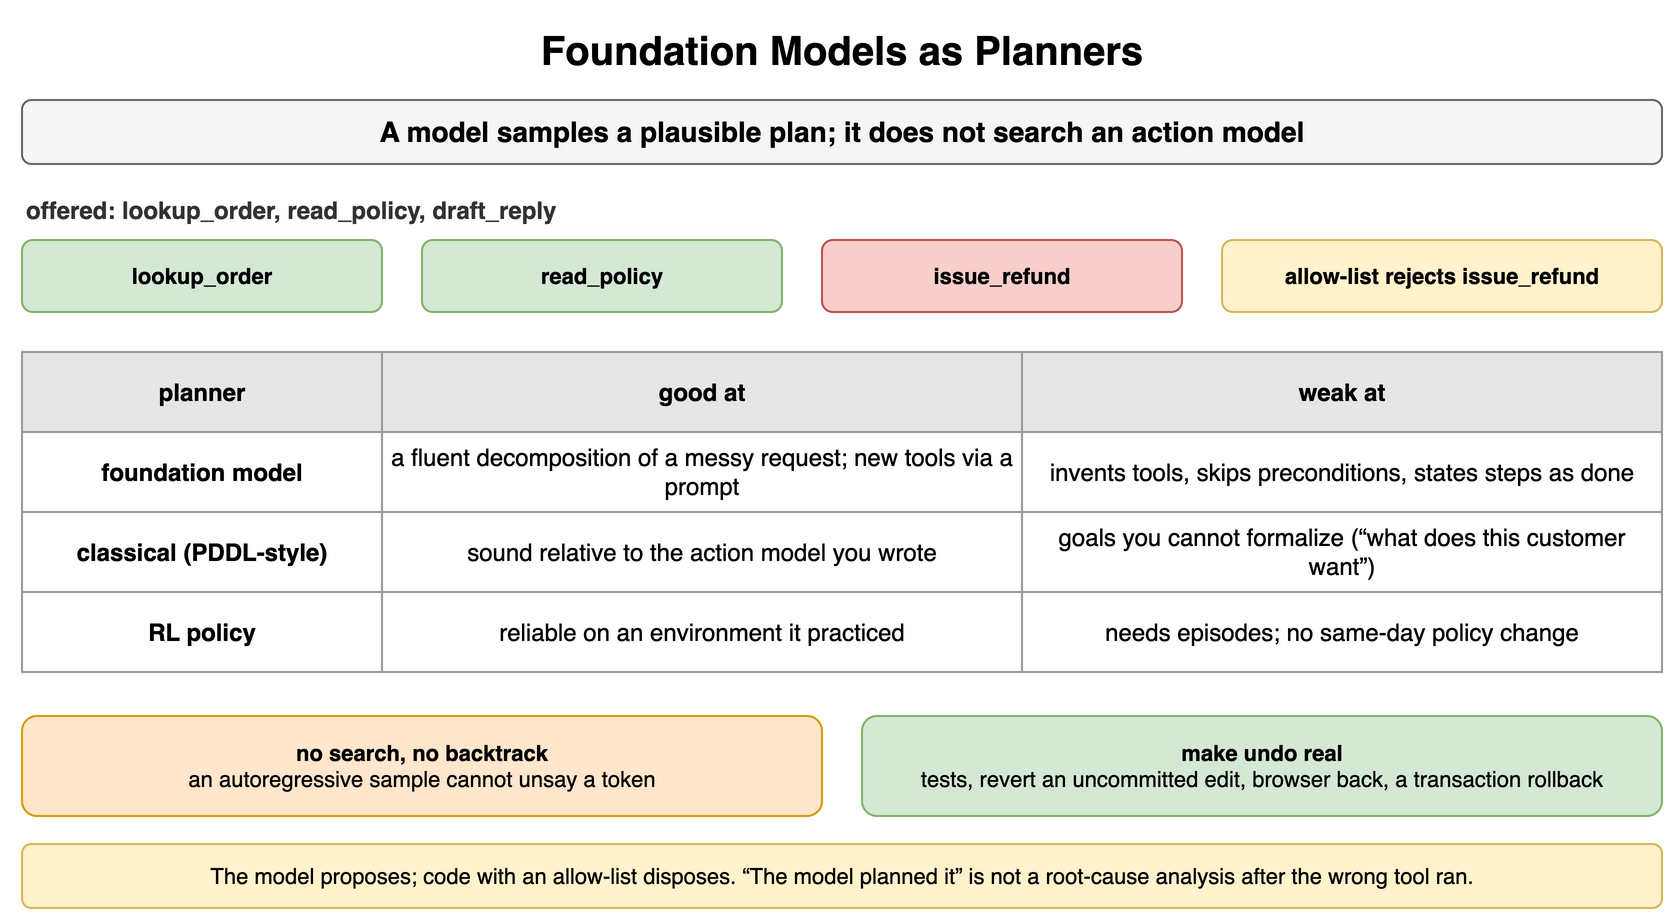

The diagram above was exported from draw.io. Its source (the exported page's mxGraphModel, read from the mxfile embedded in the PNG):
<mxGraphModel dx="900" dy="468" grid="1" gridSize="10" guides="1" tooltips="1" connect="1" arrows="1" fold="1" page="1" pageScale="1" pageWidth="900" pageHeight="468" math="0" shadow="0">
  <root>
    <mxCell id="0" />
    <mxCell id="1" parent="0" />
    <mxCell id="r1" value="Foundation Models as Planners" style="text;html=1;align=center;verticalAlign=middle;whiteSpace=wrap;fontSize=20;fontStyle=1;" vertex="1" parent="1">
      <mxGeometry x="40" y="10" width="820" height="30" as="geometry" />
    </mxCell>
    <mxCell id="r2" value="A model samples a plausible plan; it does not search an action model" style="rounded=1;whiteSpace=wrap;html=1;fillColor=#f5f5f5;strokeColor=#666666;fontStyle=1;fontSize=14;" vertex="1" parent="1">
      <mxGeometry x="40" y="50" width="820" height="32" as="geometry" />
    </mxCell>
    <mxCell id="r3" value="offered: lookup_order, read_policy, draft_reply" style="text;html=1;whiteSpace=wrap;fontSize=11;align=left;verticalAlign=middle;fontSize=12;fontColor=#333333;fontStyle=1;" vertex="1" parent="1">
      <mxGeometry x="40" y="96" width="600" height="18" as="geometry" />
    </mxCell>
    <mxCell id="r4" value="lookup_order" style="rounded=1;whiteSpace=wrap;html=1;fillColor=#d5e8d4;strokeColor=#82b366;fontSize=11;align=center;fontStyle=1;" vertex="1" parent="1">
      <mxGeometry x="40" y="120" width="180" height="36" as="geometry" />
    </mxCell>
    <mxCell id="r5" value="read_policy" style="rounded=1;whiteSpace=wrap;html=1;fillColor=#d5e8d4;strokeColor=#82b366;fontSize=11;align=center;fontStyle=1;" vertex="1" parent="1">
      <mxGeometry x="240" y="120" width="180" height="36" as="geometry" />
    </mxCell>
    <mxCell id="r6" value="issue_refund" style="rounded=1;whiteSpace=wrap;html=1;fillColor=#f8cecc;strokeColor=#b85450;fontSize=11;align=center;fontStyle=1;" vertex="1" parent="1">
      <mxGeometry x="440" y="120" width="180" height="36" as="geometry" />
    </mxCell>
    <mxCell id="r7" value="allow-list rejects issue_refund" style="rounded=1;whiteSpace=wrap;html=1;fillColor=#fff2cc;strokeColor=#d6b656;fontSize=11;align=center;fontStyle=1;" vertex="1" parent="1">
      <mxGeometry x="640" y="120" width="220" height="36" as="geometry" />
    </mxCell>
    <mxCell id="r8" value="planner" style="whiteSpace=wrap;html=1;fillColor=#e6e6e6;strokeColor=#999999;fontStyle=1;fontSize=12;" vertex="1" parent="1">
      <mxGeometry x="40" y="176" width="180" height="40" as="geometry" />
    </mxCell>
    <mxCell id="r9" value="good at" style="whiteSpace=wrap;html=1;fillColor=#e6e6e6;strokeColor=#999999;fontStyle=1;fontSize=12;" vertex="1" parent="1">
      <mxGeometry x="220" y="176" width="320" height="40" as="geometry" />
    </mxCell>
    <mxCell id="r10" value="weak at" style="whiteSpace=wrap;html=1;fillColor=#e6e6e6;strokeColor=#999999;fontStyle=1;fontSize=12;" vertex="1" parent="1">
      <mxGeometry x="540" y="176" width="320" height="40" as="geometry" />
    </mxCell>
    <mxCell id="r11" value="foundation model" style="whiteSpace=wrap;html=1;strokeColor=#999999;fontSize=12;fillColor=#ffffff;fontStyle=1;" vertex="1" parent="1">
      <mxGeometry x="40" y="216" width="180" height="40" as="geometry" />
    </mxCell>
    <mxCell id="r12" value="a fluent decomposition of a messy request; new tools via a prompt" style="whiteSpace=wrap;html=1;strokeColor=#999999;fontSize=12;fillColor=#ffffff;" vertex="1" parent="1">
      <mxGeometry x="220" y="216" width="320" height="40" as="geometry" />
    </mxCell>
    <mxCell id="r13" value="invents tools, skips preconditions, states steps as done" style="whiteSpace=wrap;html=1;strokeColor=#999999;fontSize=12;fillColor=#ffffff;" vertex="1" parent="1">
      <mxGeometry x="540" y="216" width="320" height="40" as="geometry" />
    </mxCell>
    <mxCell id="r14" value="classical (PDDL-style)" style="whiteSpace=wrap;html=1;strokeColor=#999999;fontSize=12;fillColor=#ffffff;fontStyle=1;" vertex="1" parent="1">
      <mxGeometry x="40" y="256" width="180" height="40" as="geometry" />
    </mxCell>
    <mxCell id="r15" value="sound relative to the action model you wrote" style="whiteSpace=wrap;html=1;strokeColor=#999999;fontSize=12;fillColor=#ffffff;" vertex="1" parent="1">
      <mxGeometry x="220" y="256" width="320" height="40" as="geometry" />
    </mxCell>
    <mxCell id="r16" value="goals you cannot formalize (“what does this customer want”)" style="whiteSpace=wrap;html=1;strokeColor=#999999;fontSize=12;fillColor=#ffffff;" vertex="1" parent="1">
      <mxGeometry x="540" y="256" width="320" height="40" as="geometry" />
    </mxCell>
    <mxCell id="r17" value="RL policy" style="whiteSpace=wrap;html=1;strokeColor=#999999;fontSize=12;fillColor=#ffffff;fontStyle=1;" vertex="1" parent="1">
      <mxGeometry x="40" y="296" width="180" height="40" as="geometry" />
    </mxCell>
    <mxCell id="r18" value="reliable on an environment it practiced" style="whiteSpace=wrap;html=1;strokeColor=#999999;fontSize=12;fillColor=#ffffff;" vertex="1" parent="1">
      <mxGeometry x="220" y="296" width="320" height="40" as="geometry" />
    </mxCell>
    <mxCell id="r19" value="needs episodes; no same-day policy change" style="whiteSpace=wrap;html=1;strokeColor=#999999;fontSize=12;fillColor=#ffffff;" vertex="1" parent="1">
      <mxGeometry x="540" y="296" width="320" height="40" as="geometry" />
    </mxCell>
    <mxCell id="r20" value="no search, no backtrack&lt;br&gt;&lt;span style='font-weight:normal'&gt;an autoregressive sample cannot unsay a token&lt;/span&gt;" style="rounded=1;whiteSpace=wrap;html=1;fillColor=#ffe6cc;strokeColor=#d79b00;fontSize=11;align=center;fontStyle=1;" vertex="1" parent="1">
      <mxGeometry x="40" y="358" width="400" height="50" as="geometry" />
    </mxCell>
    <mxCell id="r21" value="make undo real&lt;br&gt;&lt;span style='font-weight:normal'&gt;tests, revert an uncommitted edit, browser back, a transaction rollback&lt;/span&gt;" style="rounded=1;whiteSpace=wrap;html=1;fillColor=#d5e8d4;strokeColor=#82b366;fontSize=11;align=center;fontStyle=1;" vertex="1" parent="1">
      <mxGeometry x="460" y="358" width="400" height="50" as="geometry" />
    </mxCell>
    <mxCell id="r22" value="The model proposes; code with an allow-list disposes. “The model planned it” is not a root-cause analysis after the wrong tool ran." style="rounded=1;whiteSpace=wrap;html=1;fillColor=#fff2cc;strokeColor=#d6b656;fontSize=11;align=center;" vertex="1" parent="1">
      <mxGeometry x="40" y="422" width="820" height="32" as="geometry" />
    </mxCell>
  </root>
</mxGraphModel>